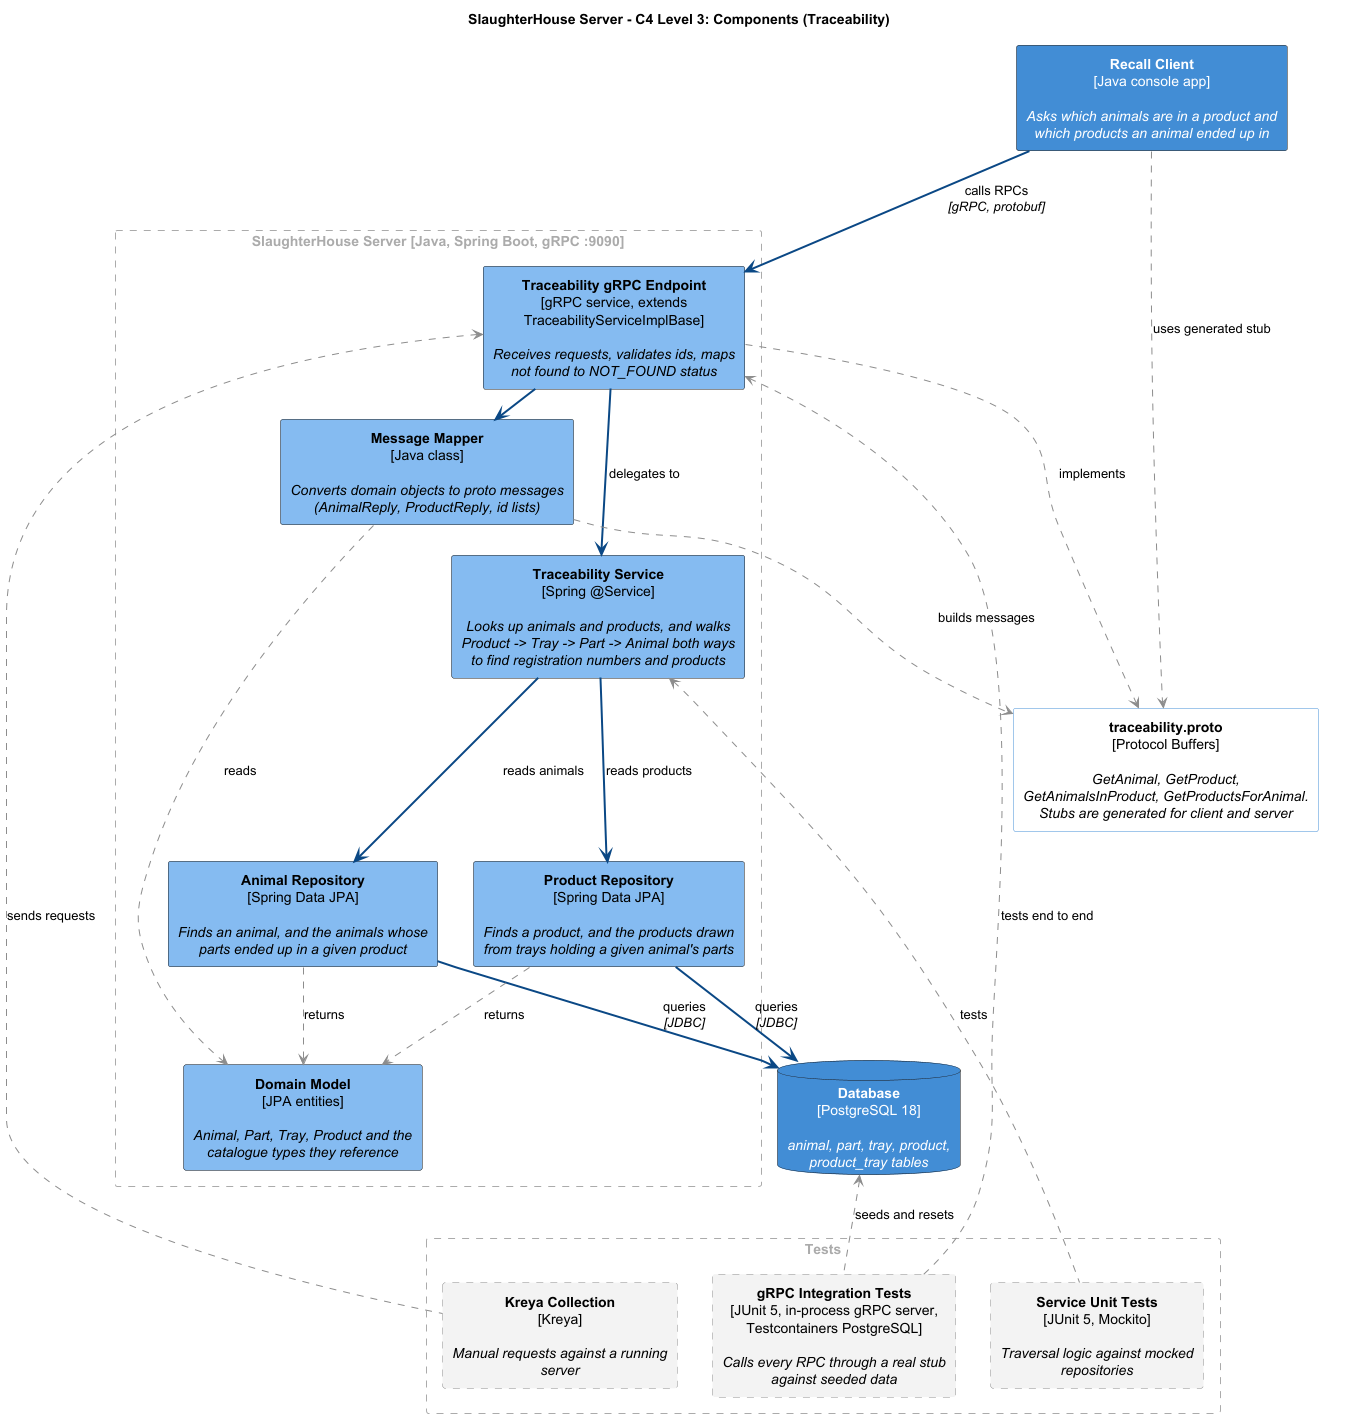

The diagram above was rendered by PlantUML. Its source (embedded in the PNG):
@startuml c4-l3-component
title SlaughterHouse Server - C4 Level 3: Components (Traceability)

hide stereotype
skinparam shadowing false
skinparam defaultTextAlignment center
skinparam rectangle<<container>> {
  BackgroundColor #438DD5
  FontColor #FFFFFF
}
skinparam database<<container>> {
  BackgroundColor #438DD5
  FontColor #FFFFFF
}
skinparam rectangle<<component>> {
  BackgroundColor #85BBF0
  FontColor #000000
}
skinparam rectangle<<contract>> {
  BackgroundColor #FFFFFF
  BorderColor #438DD5
  FontColor #000000
}
skinparam rectangle<<test>> {
  BackgroundColor #F2F2F2
  BorderColor #8C8C8C
  BorderStyle dashed
  FontColor #000000
}
skinparam rectangle<<boundary>> {
  BackgroundColor transparent
  BorderColor #AAAAAA
  BorderStyle dashed
  FontColor #AAAAAA
}

rectangle "**Recall Client**\n[Java console app]\n\n//Asks which animals are in a product and//\n//which products an animal ended up in//" <<container>> as recallClient

rectangle "**traceability.proto**\n[Protocol Buffers]\n\n//GetAnimal, GetProduct,//\n//GetAnimalsInProduct, GetProductsForAnimal.//\n//Stubs are generated for client and server//" <<contract>> as proto

rectangle "SlaughterHouse Server [Java, Spring Boot, gRPC :9090]" <<boundary>> {

  rectangle "**Traceability gRPC Endpoint**\n[gRPC service, extends\nTraceabilityServiceImplBase]\n\n//Receives requests, validates ids, maps//\n//not found to NOT_FOUND status//" <<component>> as endpoint

  rectangle "**Message Mapper**\n[Java class]\n\n//Converts domain objects to proto messages//\n//(AnimalReply, ProductReply, id lists)//" <<component>> as mapper

  rectangle "**Traceability Service**\n[Spring @Service]\n\n//Looks up animals and products, and walks//\n//Product -> Tray -> Part -> Animal both ways//\n//to find registration numbers and products//" <<component>> as service

  rectangle "**Animal Repository**\n[Spring Data JPA]\n\n//Finds an animal, and the animals whose//\n//parts ended up in a given product//" <<component>> as animalRepo

  rectangle "**Product Repository**\n[Spring Data JPA]\n\n//Finds a product, and the products drawn//\n//from trays holding a given animal's parts//" <<component>> as productRepo

  rectangle "**Domain Model**\n[JPA entities]\n\n//Animal, Part, Tray, Product and the//\n//catalogue types they reference//" <<component>> as domain
}

database "**Database**\n[PostgreSQL 18]\n\n//animal, part, tray, product,//\n//product_tray tables//" <<container>> as db

rectangle "Tests" <<boundary>> {

  rectangle "**Service Unit Tests**\n[JUnit 5, Mockito]\n\n//Traversal logic against mocked//\n//repositories//" <<test>> as unitTests

  rectangle "**gRPC Integration Tests**\n[JUnit 5, in-process gRPC server,\nTestcontainers PostgreSQL]\n\n//Calls every RPC through a real stub//\n//against seeded data//" <<test>> as itTests

  rectangle "**Kreya Collection**\n[Kreya]\n\n//Manual requests against a running//\n//server//" <<test>> as kreya
}

' Contract sits beside the client it is shared with
recallClient -[hidden]right- proto

' Keep the two repositories side by side
animalRepo -[hidden]right- productRepo

' Request path, top to bottom
recallClient -[#0B4884,bold]down-> endpoint : calls RPCs\n//[gRPC, protobuf]//
endpoint     -[#0B4884,bold]down-> service  : delegates to
endpoint     -[#0B4884,bold]right-> mapper  : builds replies with
service      -[#0B4884,bold]down-> animalRepo  : reads animals
service      -[#0B4884,bold]down-> productRepo : reads products
animalRepo   -[#0B4884,bold]down-> db : queries\n//[JDBC]//
productRepo  -[#0B4884,bold]down-> db : queries\n//[JDBC]//

' Shared types
animalRepo  .[#8C8C8C].> domain : returns
productRepo .[#8C8C8C].> domain : returns
mapper      .[#8C8C8C].> domain : reads
endpoint    .[#8C8C8C].> proto  : implements
recallClient .[#8C8C8C].> proto : uses generated stub
mapper      .[#8C8C8C].> proto  : builds messages

' What each test exercises
unitTests -[#8C8C8C,dashed]up-> service  : tests
itTests   -[#8C8C8C,dashed]up-> endpoint : tests end to end
itTests   -[#8C8C8C,dashed]up-> db       : seeds and resets
kreya     -[#8C8C8C,dashed]up-> endpoint : sends requests

@enduml